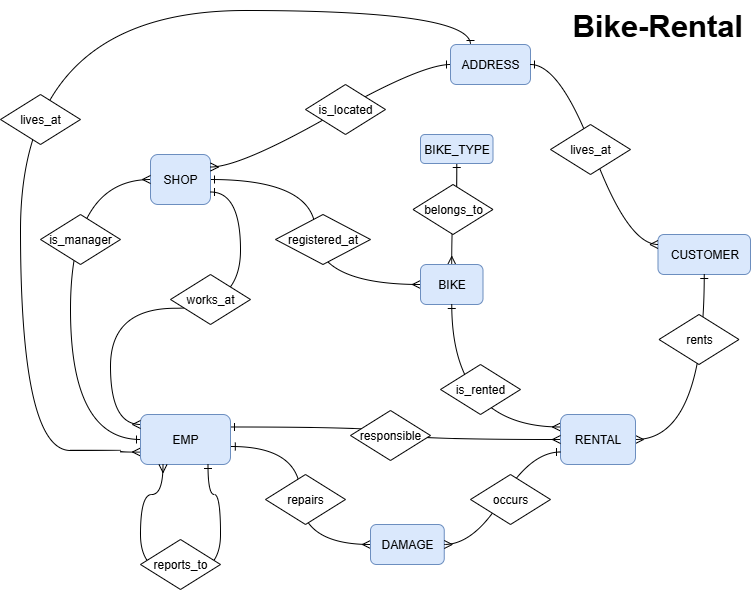

The diagram above was exported from draw.io. Its source (the exported page's mxGraphModel, read from the mxfile embedded in the PNG):
<mxGraphModel dx="1034" dy="668" grid="1" gridSize="10" guides="1" tooltips="1" connect="1" arrows="1" fold="1" page="1" pageScale="1" pageWidth="850" pageHeight="1100" math="0" shadow="0" extFonts="Permanent Marker^https://fonts.googleapis.com/css?family=Permanent+Marker">
  <root>
    <mxCell id="0" />
    <mxCell id="1" parent="0" />
    <mxCell id="OnU-D66EaQQ06rdmp6Sh-34" style="edgeStyle=orthogonalEdgeStyle;curved=1;rounded=0;orthogonalLoop=1;jettySize=auto;html=1;entryX=1;entryY=0.5;entryDx=0;entryDy=0;endArrow=ERone;endFill=0;startArrow=ERmany;startFill=0;" parent="1" source="OnU-D66EaQQ06rdmp6Sh-1" target="OnU-D66EaQQ06rdmp6Sh-2" edge="1">
      <mxGeometry relative="1" as="geometry" />
    </mxCell>
    <mxCell id="xUjZqIkKKxinZ77WY2TX-2" style="edgeStyle=orthogonalEdgeStyle;rounded=0;orthogonalLoop=1;jettySize=auto;html=1;exitX=0.5;exitY=0;exitDx=0;exitDy=0;curved=1;startArrow=ERmany;startFill=0;endArrow=ERone;endFill=0;entryX=0.5;entryY=1;entryDx=0;entryDy=0;" parent="1" source="OnU-D66EaQQ06rdmp6Sh-1" target="xUjZqIkKKxinZ77WY2TX-1" edge="1">
      <mxGeometry relative="1" as="geometry">
        <mxPoint x="510" y="200" as="targetPoint" />
      </mxGeometry>
    </mxCell>
    <mxCell id="OnU-D66EaQQ06rdmp6Sh-1" value="BIKE" style="rounded=1;whiteSpace=wrap;html=1;fillColor=#dae8fc;strokeColor=#6c8ebf;" parent="1" vertex="1">
      <mxGeometry x="460" y="264" width="62.5" height="40" as="geometry" />
    </mxCell>
    <mxCell id="OnU-D66EaQQ06rdmp6Sh-2" value="SHOP" style="rounded=1;whiteSpace=wrap;html=1;fillColor=#dae8fc;strokeColor=#6c8ebf;" parent="1" vertex="1">
      <mxGeometry x="190" y="154" width="60" height="50" as="geometry" />
    </mxCell>
    <mxCell id="OnU-D66EaQQ06rdmp6Sh-3" value="CUSTOMER" style="rounded=1;whiteSpace=wrap;html=1;fillColor=#dae8fc;strokeColor=#6c8ebf;" parent="1" vertex="1">
      <mxGeometry x="697.5" y="234" width="92.5" height="40" as="geometry" />
    </mxCell>
    <mxCell id="OnU-D66EaQQ06rdmp6Sh-40" style="edgeStyle=orthogonalEdgeStyle;curved=1;rounded=0;orthogonalLoop=1;jettySize=auto;html=1;exitX=1;exitY=0.5;exitDx=0;exitDy=0;entryX=0.5;entryY=1;entryDx=0;entryDy=0;endArrow=ERone;endFill=0;startArrow=ERmany;startFill=0;" parent="1" source="OnU-D66EaQQ06rdmp6Sh-4" target="OnU-D66EaQQ06rdmp6Sh-3" edge="1">
      <mxGeometry relative="1" as="geometry" />
    </mxCell>
    <mxCell id="OnU-D66EaQQ06rdmp6Sh-41" style="edgeStyle=orthogonalEdgeStyle;curved=1;rounded=0;orthogonalLoop=1;jettySize=auto;html=1;exitX=0;exitY=0.25;exitDx=0;exitDy=0;entryX=0.5;entryY=1;entryDx=0;entryDy=0;endArrow=ERone;endFill=0;startArrow=ERmany;startFill=0;" parent="1" source="OnU-D66EaQQ06rdmp6Sh-4" target="OnU-D66EaQQ06rdmp6Sh-1" edge="1">
      <mxGeometry relative="1" as="geometry" />
    </mxCell>
    <mxCell id="OnU-D66EaQQ06rdmp6Sh-4" value="RENTAL" style="rounded=1;whiteSpace=wrap;html=1;fillColor=#dae8fc;strokeColor=#6c8ebf;" parent="1" vertex="1">
      <mxGeometry x="600" y="414" width="75" height="50" as="geometry" />
    </mxCell>
    <mxCell id="OnU-D66EaQQ06rdmp6Sh-43" style="edgeStyle=orthogonalEdgeStyle;curved=1;rounded=0;orthogonalLoop=1;jettySize=auto;html=1;exitX=0;exitY=0.5;exitDx=0;exitDy=0;entryX=1.009;entryY=0.64;entryDx=0;entryDy=0;startArrow=ERmany;startFill=0;endArrow=ERone;endFill=0;entryPerimeter=0;" parent="1" source="OnU-D66EaQQ06rdmp6Sh-5" target="OnU-D66EaQQ06rdmp6Sh-6" edge="1">
      <mxGeometry relative="1" as="geometry" />
    </mxCell>
    <mxCell id="OnU-D66EaQQ06rdmp6Sh-5" value="DAMAGE" style="rounded=1;whiteSpace=wrap;html=1;fillColor=#dae8fc;strokeColor=#6c8ebf;" parent="1" vertex="1">
      <mxGeometry x="410" y="524" width="73.75" height="40" as="geometry" />
    </mxCell>
    <mxCell id="OnU-D66EaQQ06rdmp6Sh-37" style="edgeStyle=orthogonalEdgeStyle;curved=1;rounded=0;orthogonalLoop=1;jettySize=auto;html=1;exitX=0;exitY=0.75;exitDx=0;exitDy=0;entryX=0.25;entryY=0;entryDx=0;entryDy=0;endArrow=ERone;endFill=0;startArrow=ERmany;startFill=0;" parent="1" source="OnU-D66EaQQ06rdmp6Sh-6" target="OnU-D66EaQQ06rdmp6Sh-7" edge="1">
      <mxGeometry relative="1" as="geometry">
        <Array as="points">
          <mxPoint x="160" y="452" />
          <mxPoint x="160" y="450" />
          <mxPoint x="60" y="450" />
          <mxPoint x="60" y="10" />
          <mxPoint x="510" y="10" />
        </Array>
      </mxGeometry>
    </mxCell>
    <mxCell id="OnU-D66EaQQ06rdmp6Sh-62" style="edgeStyle=orthogonalEdgeStyle;curved=1;rounded=0;orthogonalLoop=1;jettySize=auto;html=1;exitX=0;exitY=0.5;exitDx=0;exitDy=0;entryX=0;entryY=0.5;entryDx=0;entryDy=0;endArrow=ERmany;endFill=0;startArrow=ERone;startFill=0;" parent="1" source="OnU-D66EaQQ06rdmp6Sh-6" target="OnU-D66EaQQ06rdmp6Sh-2" edge="1">
      <mxGeometry relative="1" as="geometry">
        <Array as="points">
          <mxPoint x="110" y="439" />
          <mxPoint x="110" y="179" />
        </Array>
      </mxGeometry>
    </mxCell>
    <mxCell id="1mXV8jZVVZ6Ezc9BNpnW-1" style="edgeStyle=orthogonalEdgeStyle;rounded=0;orthogonalLoop=1;jettySize=auto;html=1;exitX=1;exitY=0.25;exitDx=0;exitDy=0;entryX=0;entryY=0.5;entryDx=0;entryDy=0;curved=1;startArrow=ERone;startFill=0;endArrow=ERmany;endFill=0;" parent="1" source="OnU-D66EaQQ06rdmp6Sh-6" target="OnU-D66EaQQ06rdmp6Sh-4" edge="1">
      <mxGeometry relative="1" as="geometry" />
    </mxCell>
    <mxCell id="OnU-D66EaQQ06rdmp6Sh-6" value="EMP" style="rounded=1;whiteSpace=wrap;html=1;fillColor=#dae8fc;strokeColor=#6c8ebf;" parent="1" vertex="1">
      <mxGeometry x="180" y="414" width="90" height="50" as="geometry" />
    </mxCell>
    <mxCell id="OnU-D66EaQQ06rdmp6Sh-7" value="ADDRESS" style="rounded=1;whiteSpace=wrap;html=1;fillColor=#dae8fc;strokeColor=#6c8ebf;" parent="1" vertex="1">
      <mxGeometry x="490" y="44" width="80" height="40" as="geometry" />
    </mxCell>
    <mxCell id="OnU-D66EaQQ06rdmp6Sh-13" value="" style="edgeStyle=entityRelationEdgeStyle;fontSize=12;html=1;endArrow=ERone;startArrow=ERmany;rounded=0;curved=1;entryX=0;entryY=0.75;entryDx=0;entryDy=0;exitX=1;exitY=0.5;exitDx=0;exitDy=0;endFill=0;" parent="1" source="OnU-D66EaQQ06rdmp6Sh-5" target="OnU-D66EaQQ06rdmp6Sh-4" edge="1">
      <mxGeometry width="100" height="100" relative="1" as="geometry">
        <mxPoint x="538.13" y="474" as="sourcePoint" />
        <mxPoint x="740" y="454" as="targetPoint" />
        <Array as="points">
          <mxPoint x="650" y="474" />
        </Array>
      </mxGeometry>
    </mxCell>
    <mxCell id="OnU-D66EaQQ06rdmp6Sh-16" value="" style="edgeStyle=entityRelationEdgeStyle;fontSize=12;html=1;endArrow=ERmany;rounded=0;curved=1;endFill=0;startArrow=ERone;startFill=0;entryX=1;entryY=0.25;entryDx=0;entryDy=0;exitX=0;exitY=0.5;exitDx=0;exitDy=0;" parent="1" source="OnU-D66EaQQ06rdmp6Sh-7" target="OnU-D66EaQQ06rdmp6Sh-2" edge="1">
      <mxGeometry width="100" height="100" relative="1" as="geometry">
        <mxPoint x="415" y="74" as="sourcePoint" />
        <mxPoint x="240" y="174" as="targetPoint" />
        <Array as="points">
          <mxPoint x="530" y="104" />
          <mxPoint x="380" y="104" />
          <mxPoint x="310" y="104" />
          <mxPoint x="245" y="514" />
          <mxPoint x="285" y="94" />
        </Array>
      </mxGeometry>
    </mxCell>
    <mxCell id="OnU-D66EaQQ06rdmp6Sh-19" value="" style="edgeStyle=entityRelationEdgeStyle;fontSize=12;html=1;endArrow=ERmany;rounded=0;curved=1;endFill=0;startArrow=ERone;startFill=0;entryX=0;entryY=0.25;entryDx=0;entryDy=0;exitX=0;exitY=0.5;exitDx=0;exitDy=0;entryPerimeter=0;" parent="1" target="OnU-D66EaQQ06rdmp6Sh-3" edge="1">
      <mxGeometry width="100" height="100" relative="1" as="geometry">
        <mxPoint x="570" y="64" as="sourcePoint" />
        <mxPoint x="450" y="214" as="targetPoint" />
        <Array as="points">
          <mxPoint x="610" y="104" />
          <mxPoint x="460" y="104" />
          <mxPoint x="390" y="104" />
          <mxPoint x="325" y="514" />
          <mxPoint x="365" y="94" />
        </Array>
      </mxGeometry>
    </mxCell>
    <mxCell id="OnU-D66EaQQ06rdmp6Sh-22" value="lives_at" style="shape=rhombus;perimeter=rhombusPerimeter;whiteSpace=wrap;html=1;align=center;" parent="1" vertex="1">
      <mxGeometry x="590" y="124" width="80" height="50" as="geometry" />
    </mxCell>
    <mxCell id="OnU-D66EaQQ06rdmp6Sh-24" value="is_located" style="shape=rhombus;perimeter=rhombusPerimeter;whiteSpace=wrap;html=1;align=center;" parent="1" vertex="1">
      <mxGeometry x="345" y="84" width="80" height="50" as="geometry" />
    </mxCell>
    <mxCell id="OnU-D66EaQQ06rdmp6Sh-25" value="" style="edgeStyle=entityRelationEdgeStyle;fontSize=12;html=1;endArrow=ERmany;rounded=0;curved=1;endFill=0;startArrow=ERone;startFill=0;exitX=1;exitY=0.75;exitDx=0;exitDy=0;" parent="1" source="OnU-D66EaQQ06rdmp6Sh-2" edge="1">
      <mxGeometry width="100" height="100" relative="1" as="geometry">
        <mxPoint x="270" y="349" as="sourcePoint" />
        <mxPoint x="180" y="424" as="targetPoint" />
        <Array as="points">
          <mxPoint x="450" y="154" />
          <mxPoint x="380" y="154" />
          <mxPoint x="315" y="564" />
          <mxPoint x="130" y="374" />
          <mxPoint x="140" y="374" />
          <mxPoint x="120" y="374" />
          <mxPoint x="355" y="144" />
        </Array>
      </mxGeometry>
    </mxCell>
    <mxCell id="OnU-D66EaQQ06rdmp6Sh-36" value="works_at" style="shape=rhombus;perimeter=rhombusPerimeter;whiteSpace=wrap;html=1;align=center;" parent="1" vertex="1">
      <mxGeometry x="210" y="274" width="80" height="50" as="geometry" />
    </mxCell>
    <mxCell id="OnU-D66EaQQ06rdmp6Sh-42" value="lives_at" style="shape=rhombus;perimeter=rhombusPerimeter;whiteSpace=wrap;html=1;align=center;" parent="1" vertex="1">
      <mxGeometry x="40" y="94" width="80" height="50" as="geometry" />
    </mxCell>
    <mxCell id="OnU-D66EaQQ06rdmp6Sh-49" value="registered_at" style="shape=rhombus;perimeter=rhombusPerimeter;whiteSpace=wrap;html=1;align=center;" parent="1" vertex="1">
      <mxGeometry x="315" y="214" width="95" height="50" as="geometry" />
    </mxCell>
    <mxCell id="OnU-D66EaQQ06rdmp6Sh-50" value="repairs" style="shape=rhombus;perimeter=rhombusPerimeter;whiteSpace=wrap;html=1;align=center;" parent="1" vertex="1">
      <mxGeometry x="305" y="474" width="80" height="50" as="geometry" />
    </mxCell>
    <mxCell id="OnU-D66EaQQ06rdmp6Sh-51" value="occurs" style="shape=rhombus;perimeter=rhombusPerimeter;whiteSpace=wrap;html=1;align=center;" parent="1" vertex="1">
      <mxGeometry x="510" y="474" width="80" height="50" as="geometry" />
    </mxCell>
    <mxCell id="OnU-D66EaQQ06rdmp6Sh-53" value="rents" style="shape=rhombus;perimeter=rhombusPerimeter;whiteSpace=wrap;html=1;align=center;" parent="1" vertex="1">
      <mxGeometry x="698.5" y="314" width="80" height="50" as="geometry" />
    </mxCell>
    <mxCell id="OnU-D66EaQQ06rdmp6Sh-55" value="is_rented" style="shape=rhombus;perimeter=rhombusPerimeter;whiteSpace=wrap;html=1;align=center;" parent="1" vertex="1">
      <mxGeometry x="480" y="364" width="80" height="50" as="geometry" />
    </mxCell>
    <mxCell id="OnU-D66EaQQ06rdmp6Sh-60" style="edgeStyle=orthogonalEdgeStyle;curved=1;rounded=0;orthogonalLoop=1;jettySize=auto;html=1;exitX=0.75;exitY=1;exitDx=0;exitDy=0;entryX=0.25;entryY=1;entryDx=0;entryDy=0;startArrow=ERone;startFill=0;endArrow=ERmany;endFill=0;" parent="1" source="OnU-D66EaQQ06rdmp6Sh-6" target="OnU-D66EaQQ06rdmp6Sh-6" edge="1">
      <mxGeometry relative="1" as="geometry">
        <Array as="points">
          <mxPoint x="248" y="494" />
          <mxPoint x="260" y="494" />
          <mxPoint x="260" y="574" />
          <mxPoint x="180" y="574" />
          <mxPoint x="180" y="494" />
          <mxPoint x="203" y="494" />
        </Array>
      </mxGeometry>
    </mxCell>
    <mxCell id="OnU-D66EaQQ06rdmp6Sh-61" value="reports_to" style="shape=rhombus;perimeter=rhombusPerimeter;whiteSpace=wrap;html=1;align=center;" parent="1" vertex="1">
      <mxGeometry x="180" y="539" width="80" height="50" as="geometry" />
    </mxCell>
    <mxCell id="OnU-D66EaQQ06rdmp6Sh-63" value="is_manager" style="shape=rhombus;perimeter=rhombusPerimeter;whiteSpace=wrap;html=1;align=center;" parent="1" vertex="1">
      <mxGeometry x="80" y="214" width="80" height="50" as="geometry" />
    </mxCell>
    <mxCell id="OnU-D66EaQQ06rdmp6Sh-64" value="&lt;font style=&quot;font-size: 31px;&quot;&gt;&lt;b&gt;Bike-Rental&lt;/b&gt;&lt;/font&gt;" style="text;html=1;whiteSpace=wrap;overflow=hidden;rounded=0;" parent="1" vertex="1">
      <mxGeometry x="610" width="180" height="120" as="geometry" />
    </mxCell>
    <mxCell id="xUjZqIkKKxinZ77WY2TX-1" value="BIKE_TYPE" style="rounded=1;whiteSpace=wrap;html=1;fillColor=#dae8fc;strokeColor=#6c8ebf;" parent="1" vertex="1">
      <mxGeometry x="460" y="134" width="72.5" height="29" as="geometry" />
    </mxCell>
    <mxCell id="xUjZqIkKKxinZ77WY2TX-3" value="belongs_to" style="shape=rhombus;perimeter=rhombusPerimeter;whiteSpace=wrap;html=1;align=center;" parent="1" vertex="1">
      <mxGeometry x="452.5" y="184" width="80" height="50" as="geometry" />
    </mxCell>
    <mxCell id="1mXV8jZVVZ6Ezc9BNpnW-2" value="responsible" style="shape=rhombus;perimeter=rhombusPerimeter;whiteSpace=wrap;html=1;align=center;" parent="1" vertex="1">
      <mxGeometry x="390" y="410" width="80" height="50" as="geometry" />
    </mxCell>
  </root>
</mxGraphModel>